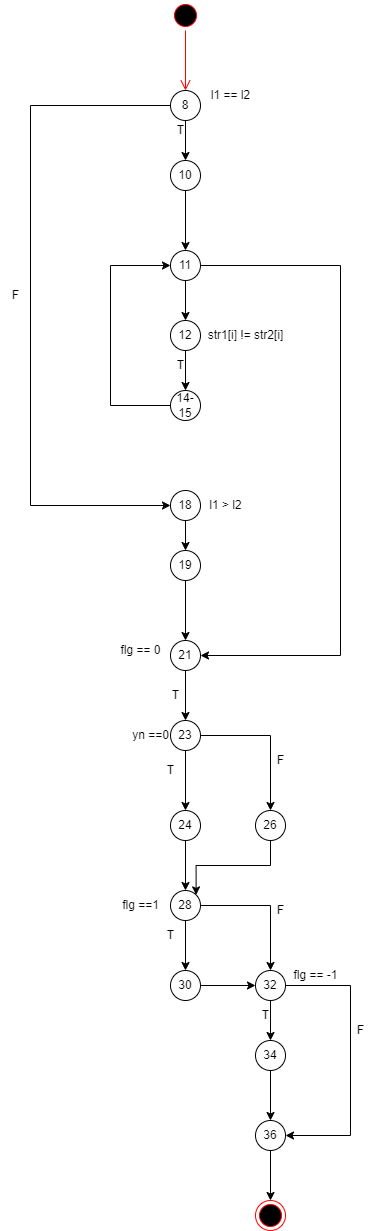

The diagram above was exported from draw.io. Its source (the exported page's mxGraphModel, read from the mxfile embedded in the PNG):
<mxGraphModel dx="2009" dy="781" grid="1" gridSize="10" guides="1" tooltips="1" connect="1" arrows="1" fold="1" page="1" pageScale="1" pageWidth="583" pageHeight="827" math="0" shadow="0">
  <root>
    <mxCell id="0" />
    <mxCell id="1" parent="0" />
    <mxCell id="yoAH3iOjIGSW5BYMlGwu-1" value="" style="ellipse;html=1;shape=startState;fillColor=#000000;strokeColor=#ff0000;" vertex="1" parent="1">
      <mxGeometry x="110" y="50" width="30" height="30" as="geometry" />
    </mxCell>
    <mxCell id="yoAH3iOjIGSW5BYMlGwu-2" value="" style="edgeStyle=orthogonalEdgeStyle;html=1;verticalAlign=bottom;endArrow=open;endSize=8;strokeColor=#ff0000;rounded=0;" edge="1" source="yoAH3iOjIGSW5BYMlGwu-1" parent="1">
      <mxGeometry relative="1" as="geometry">
        <mxPoint x="125" y="140" as="targetPoint" />
      </mxGeometry>
    </mxCell>
    <mxCell id="yoAH3iOjIGSW5BYMlGwu-8" style="edgeStyle=orthogonalEdgeStyle;rounded=0;orthogonalLoop=1;jettySize=auto;html=1;exitX=0.5;exitY=1;exitDx=0;exitDy=0;entryX=0.5;entryY=0;entryDx=0;entryDy=0;" edge="1" parent="1" source="yoAH3iOjIGSW5BYMlGwu-3" target="yoAH3iOjIGSW5BYMlGwu-5">
      <mxGeometry relative="1" as="geometry" />
    </mxCell>
    <mxCell id="yoAH3iOjIGSW5BYMlGwu-19" style="edgeStyle=orthogonalEdgeStyle;rounded=0;orthogonalLoop=1;jettySize=auto;html=1;exitX=0;exitY=0.5;exitDx=0;exitDy=0;entryX=0;entryY=0.5;entryDx=0;entryDy=0;" edge="1" parent="1" source="yoAH3iOjIGSW5BYMlGwu-3" target="yoAH3iOjIGSW5BYMlGwu-18">
      <mxGeometry relative="1" as="geometry">
        <Array as="points">
          <mxPoint x="-30" y="155" />
          <mxPoint x="-30" y="555" />
        </Array>
      </mxGeometry>
    </mxCell>
    <mxCell id="yoAH3iOjIGSW5BYMlGwu-3" value="8" style="ellipse;whiteSpace=wrap;html=1;aspect=fixed;" vertex="1" parent="1">
      <mxGeometry x="110" y="140" width="30" height="30" as="geometry" />
    </mxCell>
    <mxCell id="yoAH3iOjIGSW5BYMlGwu-4" value="l1 == l2" style="text;html=1;align=center;verticalAlign=middle;resizable=0;points=[];autosize=1;strokeColor=none;fillColor=none;" vertex="1" parent="1">
      <mxGeometry x="140" y="130" width="60" height="30" as="geometry" />
    </mxCell>
    <mxCell id="yoAH3iOjIGSW5BYMlGwu-9" style="edgeStyle=orthogonalEdgeStyle;rounded=0;orthogonalLoop=1;jettySize=auto;html=1;exitX=0.5;exitY=1;exitDx=0;exitDy=0;entryX=0.5;entryY=0;entryDx=0;entryDy=0;" edge="1" parent="1" source="yoAH3iOjIGSW5BYMlGwu-5" target="yoAH3iOjIGSW5BYMlGwu-7">
      <mxGeometry relative="1" as="geometry" />
    </mxCell>
    <mxCell id="yoAH3iOjIGSW5BYMlGwu-5" value="10" style="ellipse;whiteSpace=wrap;html=1;aspect=fixed;" vertex="1" parent="1">
      <mxGeometry x="110" y="210" width="30" height="30" as="geometry" />
    </mxCell>
    <mxCell id="yoAH3iOjIGSW5BYMlGwu-12" style="edgeStyle=orthogonalEdgeStyle;rounded=0;orthogonalLoop=1;jettySize=auto;html=1;exitX=0.5;exitY=1;exitDx=0;exitDy=0;" edge="1" parent="1" source="yoAH3iOjIGSW5BYMlGwu-7" target="yoAH3iOjIGSW5BYMlGwu-11">
      <mxGeometry relative="1" as="geometry" />
    </mxCell>
    <mxCell id="yoAH3iOjIGSW5BYMlGwu-25" style="edgeStyle=orthogonalEdgeStyle;rounded=0;orthogonalLoop=1;jettySize=auto;html=1;exitX=1;exitY=0.5;exitDx=0;exitDy=0;entryX=1;entryY=0.5;entryDx=0;entryDy=0;" edge="1" parent="1" source="yoAH3iOjIGSW5BYMlGwu-7" target="yoAH3iOjIGSW5BYMlGwu-24">
      <mxGeometry relative="1" as="geometry">
        <Array as="points">
          <mxPoint x="280" y="315" />
          <mxPoint x="280" y="705" />
        </Array>
      </mxGeometry>
    </mxCell>
    <mxCell id="yoAH3iOjIGSW5BYMlGwu-7" value="11" style="ellipse;whiteSpace=wrap;html=1;aspect=fixed;" vertex="1" parent="1">
      <mxGeometry x="110" y="300" width="30" height="30" as="geometry" />
    </mxCell>
    <mxCell id="yoAH3iOjIGSW5BYMlGwu-10" value="T" style="text;html=1;align=center;verticalAlign=middle;resizable=0;points=[];autosize=1;strokeColor=none;fillColor=none;" vertex="1" parent="1">
      <mxGeometry x="105" y="165" width="30" height="30" as="geometry" />
    </mxCell>
    <mxCell id="yoAH3iOjIGSW5BYMlGwu-15" style="edgeStyle=orthogonalEdgeStyle;rounded=0;orthogonalLoop=1;jettySize=auto;html=1;exitX=0.5;exitY=1;exitDx=0;exitDy=0;entryX=0.5;entryY=0;entryDx=0;entryDy=0;" edge="1" parent="1" source="yoAH3iOjIGSW5BYMlGwu-11" target="yoAH3iOjIGSW5BYMlGwu-14">
      <mxGeometry relative="1" as="geometry" />
    </mxCell>
    <mxCell id="yoAH3iOjIGSW5BYMlGwu-11" value="12" style="ellipse;whiteSpace=wrap;html=1;aspect=fixed;" vertex="1" parent="1">
      <mxGeometry x="110" y="370" width="30" height="30" as="geometry" />
    </mxCell>
    <mxCell id="yoAH3iOjIGSW5BYMlGwu-13" value="str1[i] != str2[i]" style="text;html=1;align=center;verticalAlign=middle;resizable=0;points=[];autosize=1;strokeColor=none;fillColor=none;" vertex="1" parent="1">
      <mxGeometry x="135" y="370" width="100" height="30" as="geometry" />
    </mxCell>
    <mxCell id="yoAH3iOjIGSW5BYMlGwu-17" style="edgeStyle=orthogonalEdgeStyle;rounded=0;orthogonalLoop=1;jettySize=auto;html=1;exitX=0;exitY=0.5;exitDx=0;exitDy=0;entryX=0;entryY=0.5;entryDx=0;entryDy=0;" edge="1" parent="1" source="yoAH3iOjIGSW5BYMlGwu-14" target="yoAH3iOjIGSW5BYMlGwu-7">
      <mxGeometry relative="1" as="geometry">
        <Array as="points">
          <mxPoint x="50" y="455" />
          <mxPoint x="50" y="315" />
        </Array>
      </mxGeometry>
    </mxCell>
    <mxCell id="yoAH3iOjIGSW5BYMlGwu-14" value="14-15" style="ellipse;whiteSpace=wrap;html=1;aspect=fixed;" vertex="1" parent="1">
      <mxGeometry x="110" y="440" width="30" height="30" as="geometry" />
    </mxCell>
    <mxCell id="yoAH3iOjIGSW5BYMlGwu-16" value="T" style="text;html=1;align=center;verticalAlign=middle;resizable=0;points=[];autosize=1;strokeColor=none;fillColor=none;" vertex="1" parent="1">
      <mxGeometry x="105" y="400" width="30" height="30" as="geometry" />
    </mxCell>
    <mxCell id="yoAH3iOjIGSW5BYMlGwu-23" style="edgeStyle=orthogonalEdgeStyle;rounded=0;orthogonalLoop=1;jettySize=auto;html=1;exitX=0.5;exitY=1;exitDx=0;exitDy=0;entryX=0.5;entryY=0;entryDx=0;entryDy=0;" edge="1" parent="1" source="yoAH3iOjIGSW5BYMlGwu-18" target="yoAH3iOjIGSW5BYMlGwu-22">
      <mxGeometry relative="1" as="geometry" />
    </mxCell>
    <mxCell id="yoAH3iOjIGSW5BYMlGwu-18" value="18" style="ellipse;whiteSpace=wrap;html=1;aspect=fixed;" vertex="1" parent="1">
      <mxGeometry x="110" y="540" width="30" height="30" as="geometry" />
    </mxCell>
    <mxCell id="yoAH3iOjIGSW5BYMlGwu-20" value="F" style="text;html=1;align=center;verticalAlign=middle;resizable=0;points=[];autosize=1;strokeColor=none;fillColor=none;" vertex="1" parent="1">
      <mxGeometry x="-60" y="330" width="30" height="30" as="geometry" />
    </mxCell>
    <mxCell id="yoAH3iOjIGSW5BYMlGwu-21" value="l1 &amp;gt; l2" style="text;html=1;align=center;verticalAlign=middle;resizable=0;points=[];autosize=1;strokeColor=none;fillColor=none;" vertex="1" parent="1">
      <mxGeometry x="135" y="540" width="60" height="30" as="geometry" />
    </mxCell>
    <mxCell id="yoAH3iOjIGSW5BYMlGwu-26" style="edgeStyle=orthogonalEdgeStyle;rounded=0;orthogonalLoop=1;jettySize=auto;html=1;exitX=0.5;exitY=1;exitDx=0;exitDy=0;" edge="1" parent="1" source="yoAH3iOjIGSW5BYMlGwu-22" target="yoAH3iOjIGSW5BYMlGwu-24">
      <mxGeometry relative="1" as="geometry" />
    </mxCell>
    <mxCell id="yoAH3iOjIGSW5BYMlGwu-22" value="19" style="ellipse;whiteSpace=wrap;html=1;aspect=fixed;" vertex="1" parent="1">
      <mxGeometry x="110" y="600" width="30" height="30" as="geometry" />
    </mxCell>
    <mxCell id="yoAH3iOjIGSW5BYMlGwu-29" style="edgeStyle=orthogonalEdgeStyle;rounded=0;orthogonalLoop=1;jettySize=auto;html=1;exitX=0.5;exitY=1;exitDx=0;exitDy=0;entryX=0.5;entryY=0;entryDx=0;entryDy=0;" edge="1" parent="1" source="yoAH3iOjIGSW5BYMlGwu-24" target="yoAH3iOjIGSW5BYMlGwu-28">
      <mxGeometry relative="1" as="geometry" />
    </mxCell>
    <mxCell id="yoAH3iOjIGSW5BYMlGwu-24" value="21" style="ellipse;whiteSpace=wrap;html=1;aspect=fixed;" vertex="1" parent="1">
      <mxGeometry x="110" y="690" width="30" height="30" as="geometry" />
    </mxCell>
    <mxCell id="yoAH3iOjIGSW5BYMlGwu-27" value="flg == 0" style="text;html=1;align=center;verticalAlign=middle;resizable=0;points=[];autosize=1;strokeColor=none;fillColor=none;" vertex="1" parent="1">
      <mxGeometry x="50" y="685" width="60" height="30" as="geometry" />
    </mxCell>
    <mxCell id="yoAH3iOjIGSW5BYMlGwu-33" style="edgeStyle=orthogonalEdgeStyle;rounded=0;orthogonalLoop=1;jettySize=auto;html=1;exitX=0.5;exitY=1;exitDx=0;exitDy=0;entryX=0.5;entryY=0;entryDx=0;entryDy=0;" edge="1" parent="1" source="yoAH3iOjIGSW5BYMlGwu-28" target="yoAH3iOjIGSW5BYMlGwu-32">
      <mxGeometry relative="1" as="geometry" />
    </mxCell>
    <mxCell id="yoAH3iOjIGSW5BYMlGwu-36" style="edgeStyle=orthogonalEdgeStyle;rounded=0;orthogonalLoop=1;jettySize=auto;html=1;exitX=1;exitY=0.5;exitDx=0;exitDy=0;entryX=0.5;entryY=0;entryDx=0;entryDy=0;" edge="1" parent="1" source="yoAH3iOjIGSW5BYMlGwu-28" target="yoAH3iOjIGSW5BYMlGwu-35">
      <mxGeometry relative="1" as="geometry" />
    </mxCell>
    <mxCell id="yoAH3iOjIGSW5BYMlGwu-28" value="23" style="ellipse;whiteSpace=wrap;html=1;aspect=fixed;" vertex="1" parent="1">
      <mxGeometry x="110" y="770" width="30" height="30" as="geometry" />
    </mxCell>
    <mxCell id="yoAH3iOjIGSW5BYMlGwu-30" value="T" style="text;html=1;align=center;verticalAlign=middle;resizable=0;points=[];autosize=1;strokeColor=none;fillColor=none;" vertex="1" parent="1">
      <mxGeometry x="100" y="730" width="30" height="30" as="geometry" />
    </mxCell>
    <mxCell id="yoAH3iOjIGSW5BYMlGwu-31" value="yn ==0" style="text;html=1;align=center;verticalAlign=middle;resizable=0;points=[];autosize=1;strokeColor=none;fillColor=none;" vertex="1" parent="1">
      <mxGeometry x="60" y="770" width="60" height="30" as="geometry" />
    </mxCell>
    <mxCell id="yoAH3iOjIGSW5BYMlGwu-39" style="edgeStyle=orthogonalEdgeStyle;rounded=0;orthogonalLoop=1;jettySize=auto;html=1;exitX=0.5;exitY=1;exitDx=0;exitDy=0;entryX=0.5;entryY=0;entryDx=0;entryDy=0;" edge="1" parent="1" source="yoAH3iOjIGSW5BYMlGwu-32" target="yoAH3iOjIGSW5BYMlGwu-38">
      <mxGeometry relative="1" as="geometry" />
    </mxCell>
    <mxCell id="yoAH3iOjIGSW5BYMlGwu-32" value="24" style="ellipse;whiteSpace=wrap;html=1;aspect=fixed;" vertex="1" parent="1">
      <mxGeometry x="110" y="860" width="30" height="30" as="geometry" />
    </mxCell>
    <mxCell id="yoAH3iOjIGSW5BYMlGwu-34" value="T" style="text;html=1;align=center;verticalAlign=middle;resizable=0;points=[];autosize=1;strokeColor=none;fillColor=none;" vertex="1" parent="1">
      <mxGeometry x="95" y="805" width="30" height="30" as="geometry" />
    </mxCell>
    <mxCell id="yoAH3iOjIGSW5BYMlGwu-40" style="edgeStyle=orthogonalEdgeStyle;rounded=0;orthogonalLoop=1;jettySize=auto;html=1;exitX=0.5;exitY=1;exitDx=0;exitDy=0;entryX=1;entryY=0;entryDx=0;entryDy=0;" edge="1" parent="1" source="yoAH3iOjIGSW5BYMlGwu-35" target="yoAH3iOjIGSW5BYMlGwu-38">
      <mxGeometry relative="1" as="geometry" />
    </mxCell>
    <mxCell id="yoAH3iOjIGSW5BYMlGwu-35" value="26" style="ellipse;whiteSpace=wrap;html=1;aspect=fixed;" vertex="1" parent="1">
      <mxGeometry x="195" y="860" width="30" height="30" as="geometry" />
    </mxCell>
    <mxCell id="yoAH3iOjIGSW5BYMlGwu-37" value="F" style="text;html=1;align=center;verticalAlign=middle;resizable=0;points=[];autosize=1;strokeColor=none;fillColor=none;" vertex="1" parent="1">
      <mxGeometry x="205" y="795" width="30" height="30" as="geometry" />
    </mxCell>
    <mxCell id="yoAH3iOjIGSW5BYMlGwu-43" style="edgeStyle=orthogonalEdgeStyle;rounded=0;orthogonalLoop=1;jettySize=auto;html=1;exitX=0.5;exitY=1;exitDx=0;exitDy=0;entryX=0.5;entryY=0;entryDx=0;entryDy=0;" edge="1" parent="1" source="yoAH3iOjIGSW5BYMlGwu-38" target="yoAH3iOjIGSW5BYMlGwu-42">
      <mxGeometry relative="1" as="geometry" />
    </mxCell>
    <mxCell id="yoAH3iOjIGSW5BYMlGwu-46" style="edgeStyle=orthogonalEdgeStyle;rounded=0;orthogonalLoop=1;jettySize=auto;html=1;exitX=1;exitY=0.5;exitDx=0;exitDy=0;entryX=0.5;entryY=0;entryDx=0;entryDy=0;" edge="1" parent="1" source="yoAH3iOjIGSW5BYMlGwu-38" target="yoAH3iOjIGSW5BYMlGwu-45">
      <mxGeometry relative="1" as="geometry" />
    </mxCell>
    <mxCell id="yoAH3iOjIGSW5BYMlGwu-38" value="28" style="ellipse;whiteSpace=wrap;html=1;aspect=fixed;" vertex="1" parent="1">
      <mxGeometry x="110" y="940" width="30" height="30" as="geometry" />
    </mxCell>
    <mxCell id="yoAH3iOjIGSW5BYMlGwu-41" value="flg ==1" style="text;html=1;align=center;verticalAlign=middle;resizable=0;points=[];autosize=1;strokeColor=none;fillColor=none;" vertex="1" parent="1">
      <mxGeometry x="50" y="940" width="60" height="30" as="geometry" />
    </mxCell>
    <mxCell id="yoAH3iOjIGSW5BYMlGwu-52" style="edgeStyle=orthogonalEdgeStyle;rounded=0;orthogonalLoop=1;jettySize=auto;html=1;exitX=1;exitY=0.5;exitDx=0;exitDy=0;entryX=0;entryY=0.5;entryDx=0;entryDy=0;" edge="1" parent="1" source="yoAH3iOjIGSW5BYMlGwu-42" target="yoAH3iOjIGSW5BYMlGwu-45">
      <mxGeometry relative="1" as="geometry" />
    </mxCell>
    <mxCell id="yoAH3iOjIGSW5BYMlGwu-42" value="30" style="ellipse;whiteSpace=wrap;html=1;aspect=fixed;" vertex="1" parent="1">
      <mxGeometry x="110" y="1020" width="30" height="30" as="geometry" />
    </mxCell>
    <mxCell id="yoAH3iOjIGSW5BYMlGwu-44" value="T" style="text;html=1;align=center;verticalAlign=middle;resizable=0;points=[];autosize=1;strokeColor=none;fillColor=none;" vertex="1" parent="1">
      <mxGeometry x="95" y="970" width="30" height="30" as="geometry" />
    </mxCell>
    <mxCell id="yoAH3iOjIGSW5BYMlGwu-50" style="edgeStyle=orthogonalEdgeStyle;rounded=0;orthogonalLoop=1;jettySize=auto;html=1;exitX=0.5;exitY=1;exitDx=0;exitDy=0;entryX=0.5;entryY=0;entryDx=0;entryDy=0;" edge="1" parent="1" source="yoAH3iOjIGSW5BYMlGwu-45" target="yoAH3iOjIGSW5BYMlGwu-49">
      <mxGeometry relative="1" as="geometry" />
    </mxCell>
    <mxCell id="yoAH3iOjIGSW5BYMlGwu-57" style="edgeStyle=orthogonalEdgeStyle;rounded=0;orthogonalLoop=1;jettySize=auto;html=1;exitX=1;exitY=0.5;exitDx=0;exitDy=0;entryX=1;entryY=0.5;entryDx=0;entryDy=0;" edge="1" parent="1" source="yoAH3iOjIGSW5BYMlGwu-45" target="yoAH3iOjIGSW5BYMlGwu-53">
      <mxGeometry relative="1" as="geometry">
        <Array as="points">
          <mxPoint x="290" y="1035" />
          <mxPoint x="290" y="1185" />
        </Array>
      </mxGeometry>
    </mxCell>
    <mxCell id="yoAH3iOjIGSW5BYMlGwu-45" value="32" style="ellipse;whiteSpace=wrap;html=1;aspect=fixed;" vertex="1" parent="1">
      <mxGeometry x="195" y="1020" width="30" height="30" as="geometry" />
    </mxCell>
    <mxCell id="yoAH3iOjIGSW5BYMlGwu-47" value="F" style="text;html=1;align=center;verticalAlign=middle;resizable=0;points=[];autosize=1;strokeColor=none;fillColor=none;" vertex="1" parent="1">
      <mxGeometry x="205" y="945" width="30" height="30" as="geometry" />
    </mxCell>
    <mxCell id="yoAH3iOjIGSW5BYMlGwu-48" value="flg == -1" style="text;html=1;align=center;verticalAlign=middle;resizable=0;points=[];autosize=1;strokeColor=none;fillColor=none;" vertex="1" parent="1">
      <mxGeometry x="220" y="1010" width="70" height="30" as="geometry" />
    </mxCell>
    <mxCell id="yoAH3iOjIGSW5BYMlGwu-54" style="edgeStyle=orthogonalEdgeStyle;rounded=0;orthogonalLoop=1;jettySize=auto;html=1;exitX=0.5;exitY=1;exitDx=0;exitDy=0;entryX=0.5;entryY=0;entryDx=0;entryDy=0;" edge="1" parent="1" source="yoAH3iOjIGSW5BYMlGwu-49" target="yoAH3iOjIGSW5BYMlGwu-53">
      <mxGeometry relative="1" as="geometry" />
    </mxCell>
    <mxCell id="yoAH3iOjIGSW5BYMlGwu-49" value="34" style="ellipse;whiteSpace=wrap;html=1;aspect=fixed;" vertex="1" parent="1">
      <mxGeometry x="195" y="1090" width="30" height="30" as="geometry" />
    </mxCell>
    <mxCell id="yoAH3iOjIGSW5BYMlGwu-51" value="T" style="text;html=1;align=center;verticalAlign=middle;resizable=0;points=[];autosize=1;strokeColor=none;fillColor=none;" vertex="1" parent="1">
      <mxGeometry x="190" y="1050" width="30" height="30" as="geometry" />
    </mxCell>
    <mxCell id="yoAH3iOjIGSW5BYMlGwu-56" style="edgeStyle=orthogonalEdgeStyle;rounded=0;orthogonalLoop=1;jettySize=auto;html=1;exitX=0.5;exitY=1;exitDx=0;exitDy=0;" edge="1" parent="1" source="yoAH3iOjIGSW5BYMlGwu-53" target="yoAH3iOjIGSW5BYMlGwu-55">
      <mxGeometry relative="1" as="geometry" />
    </mxCell>
    <mxCell id="yoAH3iOjIGSW5BYMlGwu-53" value="36" style="ellipse;whiteSpace=wrap;html=1;aspect=fixed;" vertex="1" parent="1">
      <mxGeometry x="195" y="1170" width="30" height="30" as="geometry" />
    </mxCell>
    <mxCell id="yoAH3iOjIGSW5BYMlGwu-55" value="" style="ellipse;html=1;shape=endState;fillColor=#000000;strokeColor=#ff0000;" vertex="1" parent="1">
      <mxGeometry x="195" y="1250" width="30" height="30" as="geometry" />
    </mxCell>
    <mxCell id="yoAH3iOjIGSW5BYMlGwu-58" value="F" style="text;html=1;align=center;verticalAlign=middle;resizable=0;points=[];autosize=1;strokeColor=none;fillColor=none;" vertex="1" parent="1">
      <mxGeometry x="285" y="1065" width="30" height="30" as="geometry" />
    </mxCell>
  </root>
</mxGraphModel>